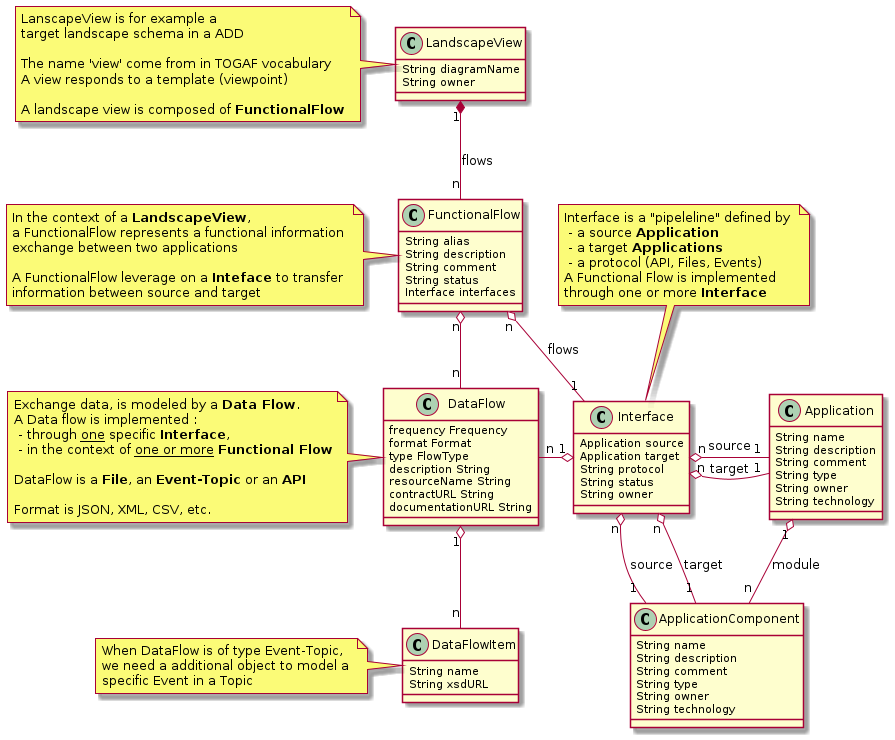

The diagram above was rendered by PlantUML. Its source (embedded in the PNG):
@startuml
LandscapeView "1" *-down- "n" FunctionalFlow : flows
FunctionalFlow "n" o-down- "1" Interface : flows
'FunctionalFlow "1" o-- "n" DataFlow
DataFlow "n" -right-o "1" Interface
DataFlow "n" -up-o "n" FunctionalFlow




Interface "n" o-right- "1" Application : source
Interface "n" o-right- "1" Application : target
Interface "n" o-- "1" ApplicationComponent : source
Interface "n" o-- "1" ApplicationComponent : target

Application "1" o-- "n" ApplicationComponent : module

DataFlow "1" o-- "n" DataFlowItem




Class LandscapeView {
   String diagramName 
   String owner
}
note left of LandscapeView
  LanscapeView is for example a 
  target landscape schema in a ADD
  
  The name 'view' come from in TOGAF vocabulary
  A view responds to a template (viewpoint)

  A landscape view is composed of <b>FunctionalFlow</b>
end note 

Class FunctionalFlow {
   String alias
   String description
   String comment
   String status
	Interface interfaces
}
note left of FunctionalFlow
  In the context of a <b>LandscapeView</b>,
  a FunctionalFlow represents a functional information 
  exchange between two applications
  
  A FunctionalFlow leverage on a <b>Inteface</b> to transfer
  information between source and target
end note 

Class Interface {
   Application source
   Application target
   String protocol
   String status
   String owner
}
note top of Interface
   Interface is a "pipeleline" defined by 
    - a source <b>Application</b>
    - a target <b>Applications</b>
    - a protocol (API, Files, Events)
   A Functional Flow is implemented 
   through one or more <b>Interface</b>
end note


Class Application {
   String name
   String description
   String comment
   String type
   String owner
   String technology
}

Class ApplicationComponent {
   String name
   String description
   String comment
   String type
   String owner
   String technology
}


Class DataFlow {
    frequency Frequency
    format Format
    type FlowType
    description String
    resourceName String
    contractURL String
    documentationURL String
}


note left of DataFlow
  Exchange data, is modeled by a <b>Data Flow</b>.
  A Data flow is implemented :
   - through <u>one</u> specific <b>Interface</b>, 
   - in the context of <u>one or more</u> <b>Functional Flow</b>
  
  DataFlow is a <b>File</b>, an <b>Event-Topic</b> or an <b>API</b>

  Format is JSON, XML, CSV, etc.
end note 


Class DataFlowItem {
   String name
   String xsdURL
}

note left of DataFlowItem
   When DataFlow is of type Event-Topic, 
   we need a additional object to model a 
   specific Event in a Topic
end note
@enduml